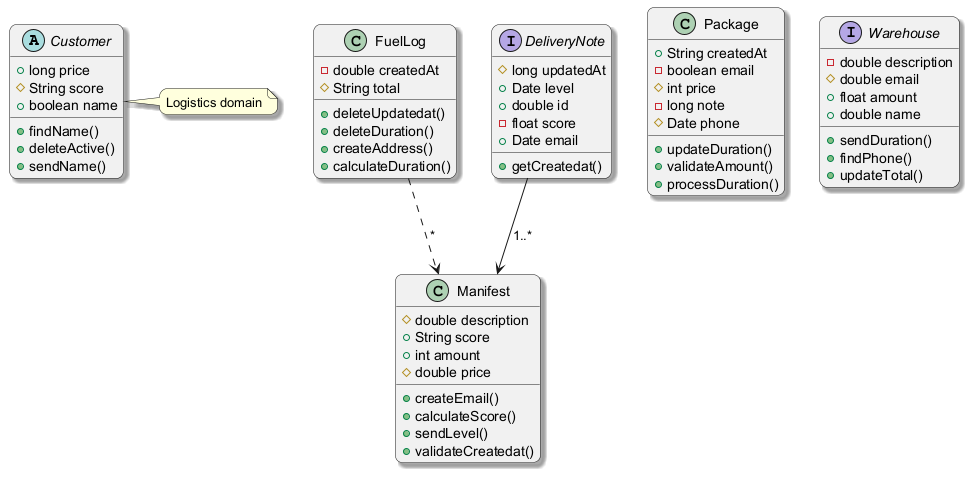

The diagram above was rendered by PlantUML. Its source (embedded in the PNG):
@startuml
skinparam backgroundColor #FFFFFF
skinparam roundCorner 15
skinparam shadowing true
abstract class Customer {
  +long price
  #String score
  +boolean name
  +findName()
  +deleteActive()
  +sendName()
}
class FuelLog {
  -double createdAt
  #String total
  +deleteUpdatedat()
  +deleteDuration()
  +createAddress()
  +calculateDuration()
}
class Package {
  +String createdAt
  -boolean email
  #int price
  -long note
  #Date phone
  +updateDuration()
  +validateAmount()
  +processDuration()
}
interface DeliveryNote {
  #long updatedAt
  +Date level
  +double id
  -float score
  +Date email
  +getCreatedat()
}
interface Warehouse {
  -double description
  #double email
  +float amount
  +double name
  +sendDuration()
  +findPhone()
  +updateTotal()
}
class Manifest {
  #double description
  +String score
  +int amount
  #double price
  +createEmail()
  +calculateScore()
  +sendLevel()
  +validateCreatedat()
}
FuelLog ..> Manifest : "*"
DeliveryNote --> Manifest : "1..*"
note right of Customer : Logistics domain
@enduml